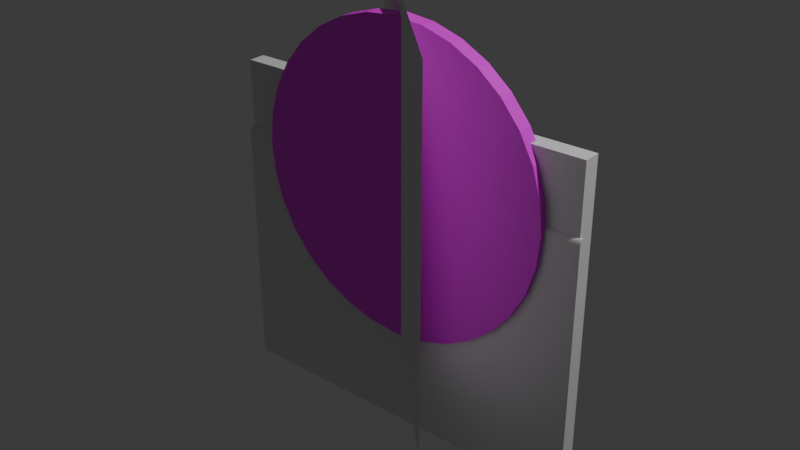 # Source: mediaquesadilla1.blend  (saved by Blender 4.1.24; exported with 4.5.12 LTS)
import bpy
from mathutils import Matrix  # noqa: F401  (used for matrix-valued properties, if any)

bpy.ops.wm.read_factory_settings(use_empty=True)
scene = bpy.context.scene
scene.name = 'Scene'

# ---- collections
col_collection = bpy.data.collections.new('Collection'); scene.collection.children.link(col_collection)

# ---- images (referenced by path relative to the original .blend; pixels are not part of the script)
import os
ASSET_DIR = os.environ.get("B2B_ASSET_DIR", "")  # directory of the original .blend (textures are referenced by path, not embedded)
HERE = os.path.dirname(os.path.abspath(__file__))  # packed textures are extracted next to this script under _unpacked/

def load_image(name, relpath, width, height, colorspace="sRGB"):
    """Load a texture the original file referenced (path relative to the .blend, or extracted next to this script)."""
    p = next((c for c in (os.path.join(HERE, relpath), os.path.join(ASSET_DIR, relpath)) if relpath and os.path.exists(c)), "")
    if p:
        img = bpy.data.images.load(p, check_existing=True)
        img.name = name
    else:  # same state as the original file: an image datablock whose file is absent (Cycles renders it pink)
        img = bpy.data.images.new(name, width, height)
        img.source = "FILE"
        img.filepath = "//" + (relpath or name)
    img.colorspace_settings.name = colorspace
    return img
img_1_png = load_image('1.png', '1.png', 1024, 1024, 'sRGB')

# ---- materials (node trees are filled in below, after node groups)
mat_material = bpy.data.materials.new('Material')
mat_material.use_transparent_shadow = False
mat_material_002 = bpy.data.materials.new('Material.002')
mat_material_002.use_transparent_shadow = False

# ---- material node trees
mat_material.use_nodes = True; mat_material.node_tree.nodes.clear()
_N = mat_material.node_tree.nodes; _L = mat_material.node_tree.links
n0 = _N.new('ShaderNodeBsdfPrincipled'); n0.name = 'Principled BSDF'; n0.location = (10, 300)
n1 = _N.new('ShaderNodeOutputMaterial'); n1.name = 'Material Output'; n1.location = (300, 300)
n2 = _N.new('ShaderNodeTexImage'); n2.name = 'Image Texture'; n2.location = (-280, 275)
n2.image = img_1_png
_L.new(n0.outputs[0], n1.inputs[0])
_L.new(n2.outputs[0], n0.inputs[0])
n1.is_active_output = True
mat_material_002.use_nodes = True; mat_material_002.node_tree.nodes.clear()
_N = mat_material_002.node_tree.nodes; _L = mat_material_002.node_tree.links
n0 = _N.new('ShaderNodeBsdfPrincipled'); n0.name = 'Principled BSDF'; n0.location = (10, 300)
n1 = _N.new('ShaderNodeOutputMaterial'); n1.name = 'Material Output'; n1.location = (300, 300)
n2 = _N.new('ShaderNodeTexImage'); n2.name = 'Image Texture'; n2.location = (-280, 275)
n2.image = img_1_png
_L.new(n0.outputs[0], n1.inputs[0])
_L.new(n2.outputs[0], n0.inputs[0])
n1.is_active_output = True

# ---- world
world_world = bpy.data.worlds.new('World'); scene.world = world_world
world_world.use_nodes = True; world_world.node_tree.nodes.clear()
_N = world_world.node_tree.nodes; _L = world_world.node_tree.links
n0 = _N.new('ShaderNodeOutputWorld'); n0.name = 'World Output'; n0.location = (300, 300)
n1 = _N.new('ShaderNodeBackground'); n1.name = 'Background'; n1.location = (10, 300)
n1.inputs[0].default_value = (0.05088, 0.05088, 0.05088, 1.0)
_L.new(n1.outputs[0], n0.inputs[0])
n0.is_active_output = True
world_world.color = (0.05088, 0.05088, 0.05088)
world_world.use_sun_shadow = False
world_world.sun_shadow_jitter_overblur = 0.0

# ---- lights
light_light = bpy.data.lights.new('Light', 'POINT')
light_light.transmission_factor = 0.0
light_light.energy = 1000.0
light_light.shadow_soft_size = 0.1
light_light.shadow_maximum_resolution = 0.006
light_light.use_absolute_resolution = True

# ---- meshes
me_plane = bpy.data.meshes.new('Plane')
me_plane.from_pydata([(-1.0, -1.0, 0.0), (1.0, -1.0, 0.0), (-1.0, 1.0, 0.0), (1.0, 1.0, 0.0)], [], [(0, 1, 3, 2)])
_uv = me_plane.uv_layers.new(name='UVMap')
_uv.uv.foreach_set('vector', [0.0, 0.0, 1.0, 0.0, 1.0, 1.0, 0.0, 1.0])
me_plane.update()
me_cylinder_003 = bpy.data.meshes.new('Cylinder.003')
me_cylinder_003.from_pydata([(0.0, 1.0, 0.0489), (0.0, 1.0, -0.0489), (0.1951, 0.9808, 0.0489), (0.1951, 0.9808, -0.0489), (0.3827, 0.9239, 0.0489), (0.3827, 0.9239, -0.0489), (0.5556, 0.8315, 0.0489), (0.5556, 0.8315, -0.0489), (0.7071, 0.7071, 0.0489), (0.7071, 0.7071, -0.0489), (0.8315, 0.5556, 0.0489), (0.8315, 0.5556, -0.0489), (0.9239, 0.3827, 0.0489), (0.9239, 0.3827, -0.0489), (0.9808, 0.1951, 0.0489), (0.9808, 0.1951, -0.0489), (1.0, 7.919e-08, 0.0489), (1.0, -7.919e-08, -0.0489), (0.9808, -0.1951, 0.0489), (0.9808, -0.1951, -0.0489), (0.9239, -0.3827, 0.0489), (0.9239, -0.3827, -0.0489), (0.8315, -0.5556, 0.0489), (0.8315, -0.5556, -0.0489), (0.7071, -0.7071, 0.0489), (0.7071, -0.7071, -0.0489), (0.5556, -0.8315, 0.0489), (0.5556, -0.8315, -0.0489), (0.3827, -0.9239, 0.0489), (0.3827, -0.9239, -0.0489), (0.1951, -0.9808, 0.0489), (0.1951, -0.9808, -0.0489), (0.0, -1.0, 0.0489), (0.0, -1.0, -0.0489), (-0.1951, -0.9808, 0.0489), (-0.1951, -0.9808, -0.0489), (-0.3827, -0.9239, 0.0489), (-0.3827, -0.9239, -0.0489), (-0.5556, -0.8315, 0.0489), (-0.5556, -0.8315, -0.0489), (-0.7071, -0.7071, 0.0489), (-0.7071, -0.7071, -0.0489), (-0.8315, -0.5556, 0.0489), (-0.8315, -0.5556, -0.0489), (-0.9239, -0.3827, 0.0489), (-0.9239, -0.3827, -0.0489), (-0.9808, -0.1951, 0.0489), (-0.9808, -0.1951, -0.0489), (-1.0, 7.919e-08, 0.0489), (-1.0, -7.919e-08, -0.0489), (-0.9808, 0.1951, 0.0489), (-0.9808, 0.1951, -0.0489), (-0.9239, 0.3827, 0.0489), (-0.9239, 0.3827, -0.0489), (-0.8315, 0.5556, 0.0489), (-0.8315, 0.5556, -0.0489), (-0.7071, 0.7071, 0.0489), (-0.7071, 0.7071, -0.0489), (-0.5556, 0.8315, 0.0489), (-0.5556, 0.8315, -0.0489), (-0.3827, 0.9239, 0.0489), (-0.3827, 0.9239, -0.0489), (-0.1951, 0.9808, 0.0489), (-0.1951, 0.9808, -0.0489)], [], [(0, 1, 3, 2), (2, 3, 5, 4), (4, 5, 7, 6), (6, 7, 9, 8), (8, 9, 11, 10), (10, 11, 13, 12), (12, 13, 15, 14), (14, 15, 17, 16), (16, 17, 19, 18), (18, 19, 21, 20), (20, 21, 23, 22), (22, 23, 25, 24), (24, 25, 27, 26), (26, 27, 29, 28), (28, 29, 31, 30), (30, 31, 33, 32), (32, 33, 35, 34), (34, 35, 37, 36), (36, 37, 39, 38), (38, 39, 41, 40), (40, 41, 43, 42), (42, 43, 45, 44), (44, 45, 47, 46), (46, 47, 49, 48), (48, 49, 51, 50), (50, 51, 53, 52), (52, 53, 55, 54), (54, 55, 57, 56), (56, 57, 59, 58), (58, 59, 61, 60), (3, 1, 63, 61, 59, 57, 55, 53, 51, 49, 47, 45, 43, 41, 39, 37, 35, 33, 31, 29, 27, 25, 23, 21, 19, 17, 15, 13, 11, 9, 7, 5), (60, 61, 63, 62), (62, 63, 1, 0), (0, 2, 4, 6, 8, 10, 12, 14, 16, 18, 20, 22, 24, 26, 28, 30, 32, 34, 36, 38, 40, 42, 44, 46, 48, 50, 52, 54, 56, 58, 60, 62)])
_uv = me_cylinder_003.uv_layers.new(name='UVMap')
_uv.uv.foreach_set('vector', [0.5, 0.5244, 0.5, 0.4756, 0.5975, 0.4756, 0.5975, 0.5244, 0.5975, 0.5244, 0.5975, 0.4756, 0.6913, 0.4756, 0.6913, 0.5244, 0.6913, 0.5244, 0.6913, 0.4756, 0.7778, 0.4756, 0.7778, 0.5244, 0.7778, 0.5244, 0.7778, 0.4756, 0.8536, 0.4756, 0.8536, 0.5244, 0.8536, 0.5244, 0.8536, 0.4756, 0.7778, 0.4756, 0.7778, 0.5244, 0.7778, 0.5244, 0.7778, 0.4756, 0.6913, 0.4756, 0.6913, 0.5244, 0.6913, 0.5244, 0.6913, 0.4756, 0.5975, 0.4756, 0.5975, 0.5244, 0.5975, 0.5244, 0.5975, 0.4756, 0.5, 0.4756, 0.5, 0.5244, 0.5, 0.5244, 0.5, 0.4756, 0.4025, 0.4756, 0.4025, 0.5244, 0.4025, 0.5244, 0.4025, 0.4756, 0.3087, 0.4756, 0.3087, 0.5244, 0.3087, 0.5244, 0.3087, 0.4756, 0.2222, 0.4756, 0.2222, 0.5244, 0.2222, 0.5244, 0.2222, 0.4756, 0.1464, 0.4756, 0.1464, 0.5244, 0.8536, 0.5244, 0.8536, 0.4756, 0.7778, 0.4756, 0.7778, 0.5244, 0.7778, 0.5244, 0.7778, 0.4756, 0.6913, 0.4756, 0.6913, 0.5244, 0.6913, 0.5244, 0.6913, 0.4756, 0.5975, 0.4756, 0.5975, 0.5244, 0.5975, 0.5244, 0.5975, 0.4756, 0.5, 0.4756, 0.5, 0.5244, 0.5, 0.5244, 0.5, 0.4756, 0.4025, 0.4756, 0.4025, 0.5244, 0.4025, 0.5244, 0.4025, 0.4756, 0.3087, 0.4756, 0.3087, 0.5244, 0.3087, 0.5244, 0.3087, 0.4756, 0.2222, 0.4756, 0.2222, 0.5244, 0.2222, 0.5244, 0.2222, 0.4756, 0.1464, 0.4756, 0.1464, 0.5244, 0.1464, 0.5244, 0.1464, 0.4756, 0.2222, 0.4756, 0.2222, 0.5244, 0.2222, 0.5244, 0.2222, 0.4756, 0.3087, 0.4756, 0.3087, 0.5244, 0.3087, 0.5244, 0.3087, 0.4756, 0.4025, 0.4756, 0.4025, 0.5244, 0.4025, 0.5244, 0.4025, 0.4756, 0.5, 0.4756, 0.5, 0.5244, 0.5, 0.5244, 0.5, 0.4756, 0.5975, 0.4756, 0.5975, 0.5244, 0.5975, 0.5244, 0.5975, 0.4756, 0.6913, 0.4756, 0.6913, 0.5244, 0.6913, 0.5244, 0.6913, 0.4756, 0.7778, 0.4756, 0.7778, 0.5244, 0.7778, 0.5244, 0.7778, 0.4756, 0.8536, 0.4756, 0.8536, 0.5244, 0.1464, 0.5244, 0.1464, 0.4756, 0.2222, 0.4756, 0.2222, 0.5244, 0.2222, 0.5244, 0.2222, 0.4756, 0.3087, 0.4756, 0.3087, 0.5244, 0.5975, 0.9904, 0.5, 1.0, 0.4025, 0.9904, 0.3087, 0.9619, 0.2222, 0.9157, 0.1464, 0.8536, 0.08427, 0.7778, 0.03806, 0.6913, 0.009607, 0.5975, 5.96e-08, 0.5, 0.009607, 0.4025, 0.03806, 0.3087, 0.08427, 0.2222, 0.1464, 0.1464, 0.2222, 0.08427, 0.3087, 0.03806, 0.4025, 0.009607, 0.5, 0.0, 0.5975, 0.009607, 0.6913, 0.03806, 0.7778, 0.08427, 0.8536, 0.1464, 0.9157, 0.2222, 0.9619, 0.3087, 0.9904, 0.4025, 1.0, 0.5, 0.9904, 0.5975, 0.9619, 0.6913, 0.9157, 0.7778, 0.8536, 0.8536, 0.7778, 0.9157, 0.6913, 0.9619, 0.3087, 0.5244, 0.3087, 0.4756, 0.4025, 0.4756, 0.4025, 0.5244, 0.4025, 0.5244, 0.4025, 0.4756, 0.5, 0.4756, 0.5, 0.5244, 0.5, 1.0, 0.5975, 0.9904, 0.6913, 0.9619, 0.7778, 0.9157, 0.8536, 0.8536, 0.9157, 0.7778, 0.9619, 0.6913, 0.9904, 0.5975, 1.0, 0.5, 0.9904, 0.4025, 0.9619, 0.3087, 0.9157, 0.2222, 0.8536, 0.1464, 0.7778, 0.08427, 0.6913, 0.03806, 0.5975, 0.009607, 0.5, 8.941e-08, 0.4025, 0.009607, 0.3087, 0.03806, 0.2222, 0.08427, 0.1464, 0.1464, 0.08427, 0.2222, 0.03806, 0.3087, 0.009607, 0.4025, 5.96e-08, 0.5, 0.009607, 0.5975, 0.03806, 0.6913, 0.08427, 0.7778, 0.1464, 0.8536, 0.2222, 0.9157, 0.3087, 0.9619, 0.4025, 0.9904])
me_cylinder_003.materials.append(mat_material)
me_cylinder_003.update()
me_cylinder_004 = bpy.data.meshes.new('Cylinder.004')
me_cylinder_004.from_pydata([(-34.16, 1.0, -1.0), (-34.16, 1.0, 1.0), (-33.96, 0.9808, -1.0), (-33.96, 0.9808, 1.0), (0.3827, 0.9239, -1.0), (0.3827, 0.9239, 1.0), (0.5556, 0.8315, -1.0), (0.5556, 0.8315, 1.0), (0.7071, 0.7071, -1.0), (0.7071, 0.7071, 1.0), (0.8315, 0.5556, -1.0), (0.8315, 0.5556, 1.0), (0.9239, 0.3827, -1.0), (0.9239, 0.3827, 1.0), (0.9808, 0.1951, -1.0), (0.9808, 0.1951, 1.0), (1.0, 0.0, -1.0), (1.0, 0.0, 1.0), (0.9808, -0.1951, -1.0), (0.9808, -0.1951, 1.0), (0.9239, -0.3827, -1.0), (0.9239, -0.3827, 1.0), (0.8315, -0.5556, -1.0), (0.8315, -0.5556, 1.0), (0.7071, -0.7071, -1.0), (0.7071, -0.7071, 1.0), (0.5556, -0.8315, -1.0), (0.5556, -0.8315, 1.0), (0.3827, -0.9239, -1.0), (0.3827, -0.9239, 1.0), (-33.96, -0.9808, -1.0), (-33.96, -0.9808, 1.0), (-34.16, -1.0, -1.0), (-34.16, -1.0, 1.0), (-34.35, -0.9808, -1.0), (-34.35, -0.9808, 1.0), (-34.54, -0.9239, -1.0), (-34.54, -0.9239, 1.0), (-34.71, -0.8315, -1.0), (-34.71, -0.8315, 1.0), (-34.86, -0.7071, -1.0), (-34.86, -0.7071, 1.0), (-34.99, -0.5556, -1.0), (-34.99, -0.5556, 1.0), (-35.08, -0.3827, -1.0), (-35.08, -0.3827, 1.0), (-35.14, -0.1951, -1.0), (-35.14, -0.1951, 1.0), (-35.16, 0.0, -1.0), (-35.16, 0.0, 1.0), (-35.14, 0.1951, -1.0), (-35.14, 0.1951, 1.0), (-35.08, 0.3827, -1.0), (-35.08, 0.3827, 1.0), (-34.99, 0.5556, -1.0), (-34.99, 0.5556, 1.0), (-34.86, 0.7071, -1.0), (-34.86, 0.7071, 1.0), (-34.71, 0.8315, -1.0), (-34.71, 0.8315, 1.0), (-34.54, 0.9239, -1.0), (-34.54, 0.9239, 1.0), (-34.35, 0.9808, -1.0), (-34.35, 0.9808, 1.0)], [], [(0, 1, 3, 2), (2, 3, 5, 4), (4, 5, 7, 6), (6, 7, 9, 8), (8, 9, 11, 10), (10, 11, 13, 12), (12, 13, 15, 14), (14, 15, 17, 16), (16, 17, 19, 18), (18, 19, 21, 20), (20, 21, 23, 22), (22, 23, 25, 24), (24, 25, 27, 26), (26, 27, 29, 28), (28, 29, 31, 30), (30, 31, 33, 32), (32, 33, 35, 34), (34, 35, 37, 36), (36, 37, 39, 38), (38, 39, 41, 40), (40, 41, 43, 42), (42, 43, 45, 44), (44, 45, 47, 46), (46, 47, 49, 48), (48, 49, 51, 50), (50, 51, 53, 52), (52, 53, 55, 54), (54, 55, 57, 56), (56, 57, 59, 58), (58, 59, 61, 60), (3, 1, 63, 61, 59, 57, 55, 53, 51, 49, 47, 45, 43, 41, 39, 37, 35, 33, 31, 29, 27, 25, 23, 21, 19, 17, 15, 13, 11, 9, 7, 5), (60, 61, 63, 62), (62, 63, 1, 0), (0, 2, 4, 6, 8, 10, 12, 14, 16, 18, 20, 22, 24, 26, 28, 30, 32, 34, 36, 38, 40, 42, 44, 46, 48, 50, 52, 54, 56, 58, 60, 62)])
_uv = me_cylinder_004.uv_layers.new(name='UVMap')
_uv.uv.foreach_set('vector', [1.0, 0.5, 1.0, 1.0, 0.9688, 1.0, 0.9688, 0.5, 0.999, 0.001001, 0.001001, 0.001001, 0.001001, 0.999, 0.999, 0.999, 0.9375, 0.5, 0.9375, 1.0, 0.9062, 1.0, 0.9062, 0.5, 0.9062, 0.5, 0.9062, 1.0, 0.875, 1.0, 0.875, 0.5, 0.875, 0.5, 0.875, 1.0, 0.8438, 1.0, 0.8438, 0.5, 0.8438, 0.5, 0.8438, 1.0, 0.8125, 1.0, 0.8125, 0.5, 0.8125, 0.5, 0.8125, 1.0, 0.7812, 1.0, 0.7812, 0.5, 0.7812, 0.5, 0.7812, 1.0, 0.75, 1.0, 0.75, 0.5, 0.75, 0.5, 0.75, 1.0, 0.7188, 1.0, 0.7188, 0.5, 0.7188, 0.5, 0.7188, 1.0, 0.6875, 1.0, 0.6875, 0.5, 0.6875, 0.5, 0.6875, 1.0, 0.6562, 1.0, 0.6562, 0.5, 0.6562, 0.5, 0.6562, 1.0, 0.625, 1.0, 0.625, 0.5, 0.625, 0.5, 0.625, 1.0, 0.5938, 1.0, 0.5938, 0.5, 0.5938, 0.5, 0.5938, 1.0, 0.5625, 1.0, 0.5625, 0.5, 0.999, 0.001001, 0.001001, 0.001001, 0.001001, 0.999, 0.999, 0.999, 0.5312, 0.5, 0.5312, 1.0, 0.5, 1.0, 0.5, 0.5, 0.5, 0.5, 0.5, 1.0, 0.4688, 1.0, 0.4688, 0.5, 0.4688, 0.5, 0.4688, 1.0, 0.4375, 1.0, 0.4375, 0.5, 0.4375, 0.5, 0.4375, 1.0, 0.4062, 1.0, 0.4062, 0.5, 0.4062, 0.5, 0.4062, 1.0, 0.375, 1.0, 0.375, 0.5, 0.375, 0.5, 0.375, 1.0, 0.3438, 1.0, 0.3438, 0.5, 0.3438, 0.5, 0.3438, 1.0, 0.3125, 1.0, 0.3125, 0.5, 0.3125, 0.5, 0.3125, 1.0, 0.2812, 1.0, 0.2812, 0.5, 0.2812, 0.5, 0.2812, 1.0, 0.25, 1.0, 0.25, 0.5, 0.25, 0.5, 0.25, 1.0, 0.2188, 1.0, 0.2188, 0.5, 0.2188, 0.5, 0.2188, 1.0, 0.1875, 1.0, 0.1875, 0.5, 0.1875, 0.5, 0.1875, 1.0, 0.1562, 1.0, 0.1562, 0.5, 0.1562, 0.5, 0.1562, 1.0, 0.125, 1.0, 0.125, 0.5, 0.125, 0.5, 0.125, 1.0, 0.09375, 1.0, 0.09375, 0.5, 0.09375, 0.5, 0.09375, 1.0, 0.0625, 1.0, 0.0625, 0.5, 0.2968, 0.4854, 0.25, 0.49, 0.2032, 0.4854, 0.1582, 0.4717, 0.1167, 0.4496, 0.08029, 0.4197, 0.05045, 0.3833, 0.02827, 0.3418, 0.01461, 0.2968, 0.01, 0.25, 0.01461, 0.2032, 0.02827, 0.1582, 0.05045, 0.1167, 0.08029, 0.08029, 0.1167, 0.05045, 0.1582, 0.02827, 0.2032, 0.01461, 0.25, 0.01, 0.2968, 0.01461, 0.3418, 0.02827, 0.3833, 0.05045, 0.4197, 0.08029, 0.4496, 0.1167, 0.4717, 0.1582, 0.4854, 0.2032, 0.49, 0.25, 0.4854, 0.2968, 0.4717, 0.3418, 0.4496, 0.3833, 0.4197, 0.4197, 0.3833, 0.4496, 0.3418, 0.4717, 0.0625, 0.5, 0.0625, 1.0, 0.03125, 1.0, 0.03125, 0.5, 0.03125, 0.5, 0.03125, 1.0, 0.0, 1.0, 0.0, 0.5, 0.75, 0.49, 0.7968, 0.4854, 0.8418, 0.4717, 0.8833, 0.4496, 0.9197, 0.4197, 0.9496, 0.3833, 0.9717, 0.3418, 0.9854, 0.2968, 0.99, 0.25, 0.9854, 0.2032, 0.9717, 0.1582, 0.9496, 0.1167, 0.9197, 0.08029, 0.8833, 0.05045, 0.8418, 0.02827, 0.7968, 0.01461, 0.75, 0.01, 0.7032, 0.01461, 0.6582, 0.02827, 0.6167, 0.05045, 0.5803, 0.08029, 0.5504, 0.1167, 0.5283, 0.1582, 0.5146, 0.2032, 0.51, 0.25, 0.5146, 0.2968, 0.5283, 0.3418, 0.5504, 0.3833, 0.5803, 0.4197, 0.6167, 0.4496, 0.6582, 0.4717, 0.7032, 0.4854])
me_cylinder_004.materials.append(mat_material_002)
me_cylinder_004.update()
me_cylinder_005 = bpy.data.meshes.new('Cylinder.005')
me_cylinder_005.from_pydata([(-34.16, 1.0, -1.0), (-34.16, 1.0, 1.0), (-33.96, 0.9808, -1.0), (-33.96, 0.9808, 1.0), (0.3827, 0.9239, -1.0), (0.3827, 0.9239, 1.0), (0.5556, 0.8315, -1.0), (0.5556, 0.8315, 1.0), (0.7071, 0.7071, -1.0), (0.7071, 0.7071, 1.0), (0.8315, 0.5556, -1.0), (0.8315, 0.5556, 1.0), (0.9239, 0.3827, -1.0), (0.9239, 0.3827, 1.0), (0.9808, 0.1951, -1.0), (0.9808, 0.1951, 1.0), (1.0, 0.0, -1.0), (1.0, 0.0, 1.0), (0.9808, -0.1951, -1.0), (0.9808, -0.1951, 1.0), (0.9239, -0.3827, -1.0), (0.9239, -0.3827, 1.0), (0.8315, -0.5556, -1.0), (0.8315, -0.5556, 1.0), (0.7071, -0.7071, -1.0), (0.7071, -0.7071, 1.0), (0.5556, -0.8315, -1.0), (0.5556, -0.8315, 1.0), (0.3827, -0.9239, -1.0), (0.3827, -0.9239, 1.0), (-33.96, -0.9808, -1.0), (-33.96, -0.9808, 1.0), (-34.16, -1.0, -1.0), (-34.16, -1.0, 1.0), (-34.35, -0.9808, -1.0), (-34.35, -0.9808, 1.0), (-34.54, -0.9239, -1.0), (-34.54, -0.9239, 1.0), (-34.71, -0.8315, -1.0), (-34.71, -0.8315, 1.0), (-34.86, -0.7071, -1.0), (-34.86, -0.7071, 1.0), (-34.99, -0.5556, -1.0), (-34.99, -0.5556, 1.0), (-35.08, -0.3827, -1.0), (-35.08, -0.3827, 1.0), (-35.14, -0.1951, -1.0), (-35.14, -0.1951, 1.0), (-35.16, 0.0, -1.0), (-35.16, 0.0, 1.0), (-35.14, 0.1951, -1.0), (-35.14, 0.1951, 1.0), (-35.08, 0.3827, -1.0), (-35.08, 0.3827, 1.0), (-34.99, 0.5556, -1.0), (-34.99, 0.5556, 1.0), (-34.86, 0.7071, -1.0), (-34.86, 0.7071, 1.0), (-34.71, 0.8315, -1.0), (-34.71, 0.8315, 1.0), (-34.54, 0.9239, -1.0), (-34.54, 0.9239, 1.0), (-34.35, 0.9808, -1.0), (-34.35, 0.9808, 1.0)], [], [(0, 1, 3, 2), (2, 3, 5, 4), (4, 5, 7, 6), (6, 7, 9, 8), (8, 9, 11, 10), (10, 11, 13, 12), (12, 13, 15, 14), (14, 15, 17, 16), (16, 17, 19, 18), (18, 19, 21, 20), (20, 21, 23, 22), (22, 23, 25, 24), (24, 25, 27, 26), (26, 27, 29, 28), (28, 29, 31, 30), (30, 31, 33, 32), (32, 33, 35, 34), (34, 35, 37, 36), (36, 37, 39, 38), (38, 39, 41, 40), (40, 41, 43, 42), (42, 43, 45, 44), (44, 45, 47, 46), (46, 47, 49, 48), (48, 49, 51, 50), (50, 51, 53, 52), (52, 53, 55, 54), (54, 55, 57, 56), (56, 57, 59, 58), (58, 59, 61, 60), (3, 1, 63, 61, 59, 57, 55, 53, 51, 49, 47, 45, 43, 41, 39, 37, 35, 33, 31, 29, 27, 25, 23, 21, 19, 17, 15, 13, 11, 9, 7, 5), (60, 61, 63, 62), (62, 63, 1, 0), (0, 2, 4, 6, 8, 10, 12, 14, 16, 18, 20, 22, 24, 26, 28, 30, 32, 34, 36, 38, 40, 42, 44, 46, 48, 50, 52, 54, 56, 58, 60, 62)])
_uv = me_cylinder_005.uv_layers.new(name='UVMap')
_uv.uv.foreach_set('vector', [1.0, 0.5, 1.0, 1.0, 0.9688, 1.0, 0.9688, 0.5, 0.9688, 0.5, 0.9688, 1.0, 0.9375, 1.0, 0.9375, 0.5, 0.9375, 0.5, 0.9375, 1.0, 0.9062, 1.0, 0.9062, 0.5, 0.9062, 0.5, 0.9062, 1.0, 0.875, 1.0, 0.875, 0.5, 0.875, 0.5, 0.875, 1.0, 0.8438, 1.0, 0.8438, 0.5, 0.8438, 0.5, 0.8438, 1.0, 0.8125, 1.0, 0.8125, 0.5, 0.8125, 0.5, 0.8125, 1.0, 0.7812, 1.0, 0.7812, 0.5, 0.7812, 0.5, 0.7812, 1.0, 0.75, 1.0, 0.75, 0.5, 0.75, 0.5, 0.75, 1.0, 0.7188, 1.0, 0.7188, 0.5, 0.7188, 0.5, 0.7188, 1.0, 0.6875, 1.0, 0.6875, 0.5, 0.6875, 0.5, 0.6875, 1.0, 0.6562, 1.0, 0.6562, 0.5, 0.6562, 0.5, 0.6562, 1.0, 0.625, 1.0, 0.625, 0.5, 0.625, 0.5, 0.625, 1.0, 0.5938, 1.0, 0.5938, 0.5, 0.5938, 0.5, 0.5938, 1.0, 0.5625, 1.0, 0.5625, 0.5, 0.5625, 0.5, 0.5625, 1.0, 0.5312, 1.0, 0.5312, 0.5, 0.5312, 0.5, 0.5312, 1.0, 0.5, 1.0, 0.5, 0.5, 0.5, 0.5, 0.5, 1.0, 0.4688, 1.0, 0.4688, 0.5, 0.4688, 0.5, 0.4688, 1.0, 0.4375, 1.0, 0.4375, 0.5, 0.4375, 0.5, 0.4375, 1.0, 0.4062, 1.0, 0.4062, 0.5, 0.4062, 0.5, 0.4062, 1.0, 0.375, 1.0, 0.375, 0.5, 0.375, 0.5, 0.375, 1.0, 0.3438, 1.0, 0.3438, 0.5, 0.3438, 0.5, 0.3438, 1.0, 0.3125, 1.0, 0.3125, 0.5, 0.3125, 0.5, 0.3125, 1.0, 0.2812, 1.0, 0.2812, 0.5, 0.2812, 0.5, 0.2812, 1.0, 0.25, 1.0, 0.25, 0.5, 0.25, 0.5, 0.25, 1.0, 0.2188, 1.0, 0.2188, 0.5, 0.2188, 0.5, 0.2188, 1.0, 0.1875, 1.0, 0.1875, 0.5, 0.1875, 0.5, 0.1875, 1.0, 0.1562, 1.0, 0.1562, 0.5, 0.1562, 0.5, 0.1562, 1.0, 0.125, 1.0, 0.125, 0.5, 0.125, 0.5, 0.125, 1.0, 0.09375, 1.0, 0.09375, 0.5, 0.09375, 0.5, 0.09375, 1.0, 0.0625, 1.0, 0.0625, 0.5, 0.2968, 0.4854, 0.25, 0.49, 0.2032, 0.4854, 0.1582, 0.4717, 0.1167, 0.4496, 0.08029, 0.4197, 0.05045, 0.3833, 0.02827, 0.3418, 0.01461, 0.2968, 0.01, 0.25, 0.01461, 0.2032, 0.02827, 0.1582, 0.05045, 0.1167, 0.08029, 0.08029, 0.1167, 0.05045, 0.1582, 0.02827, 0.2032, 0.01461, 0.25, 0.01, 0.2968, 0.01461, 0.3418, 0.02827, 0.3833, 0.05045, 0.4197, 0.08029, 0.4496, 0.1167, 0.4717, 0.1582, 0.4854, 0.2032, 0.49, 0.25, 0.4854, 0.2968, 0.4717, 0.3418, 0.4496, 0.3833, 0.4197, 0.4197, 0.3833, 0.4496, 0.3418, 0.4717, 0.0625, 0.5, 0.0625, 1.0, 0.03125, 1.0, 0.03125, 0.5, 0.03125, 0.5, 0.03125, 1.0, 0.0, 1.0, 0.0, 0.5, 0.75, 0.49, 0.7968, 0.4854, 0.8418, 0.4717, 0.8833, 0.4496, 0.9197, 0.4197, 0.9496, 0.3833, 0.9717, 0.3418, 0.9854, 0.2968, 0.99, 0.25, 0.9854, 0.2032, 0.9717, 0.1582, 0.9496, 0.1167, 0.9197, 0.08029, 0.8833, 0.05045, 0.8418, 0.02827, 0.7968, 0.01461, 0.75, 0.01, 0.7032, 0.01461, 0.6582, 0.02827, 0.6167, 0.05045, 0.5803, 0.08029, 0.5504, 0.1167, 0.5283, 0.1582, 0.5146, 0.2032, 0.51, 0.25, 0.5146, 0.2968, 0.5283, 0.3418, 0.5504, 0.3833, 0.5803, 0.4197, 0.6167, 0.4496, 0.6582, 0.4717, 0.7032, 0.4854])
me_cylinder_005.update()
me_cube_002 = bpy.data.meshes.new('Cube.002')
me_cube_002.from_pydata([(-1.0, -1.0, -1.0), (-1.0, -1.0, 1.0), (-1.0, 1.0, -1.0), (-1.0, 1.0, 1.0), (1.0, -1.0, -1.0), (1.0, -1.0, 1.0), (1.0, 1.0, -1.0), (1.0, 1.0, 1.0)], [], [(0, 1, 3, 2), (2, 3, 7, 6), (6, 7, 5, 4), (4, 5, 1, 0), (2, 6, 4, 0), (7, 3, 1, 5)])
_uv = me_cube_002.uv_layers.new(name='UVMap')
_uv.uv.foreach_set('vector', [0.375, 0.0, 0.625, 0.0, 0.625, 0.25, 0.375, 0.25, 0.375, 0.25, 0.625, 0.25, 0.625, 0.5, 0.375, 0.5, 0.375, 0.5, 0.625, 0.5, 0.625, 0.75, 0.375, 0.75, 0.375, 0.75, 0.625, 0.75, 0.625, 1.0, 0.375, 1.0, 0.125, 0.5, 0.375, 0.5, 0.375, 0.75, 0.125, 0.75, 0.625, 0.5, 0.875, 0.5, 0.875, 0.75, 0.625, 0.75])
me_cube_002.update()

# ---- objects
ob_light = bpy.data.objects.new('Light', light_light)
ob_plane = bpy.data.objects.new('Plane', me_plane)
ob_cylinder_003 = bpy.data.objects.new('Cylinder.003', me_cylinder_003)
ob_tortilla = bpy.data.objects.new('Tortilla', me_cylinder_004)
ob_cylinder_005 = bpy.data.objects.new('Cylinder.005', me_cylinder_005)
ob_cube_002 = bpy.data.objects.new('Cube.002', me_cube_002)

# ---- transforms, parenting, visibility, modifiers, constraints
ob_light.location = (4.076, 1.005, 5.904)
ob_light.rotation_euler = (0.6503, 0.05522, 1.866)
ob_light.lock_rotations_4d = False
ob_light.empty_display_type = 'ARROWS'
ob_light.color = (0.0, 0.0, 0.0, 0.0)
ob_light.lineart.crease_threshold = 0.0
ob_plane.location = (0.0, 0.0, 0.0)
ob_plane.rotation_euler = (0.7854, -1.571, 0.0)
ob_cylinder_003.location = (0.0, 0.0, 0.0)
ob_cylinder_003.rotation_euler = (1.571, -0.0, 0.0)
ob_cylinder_003.scale = (-0.8961, -0.8961, 0.8961)
ob_tortilla.location = (0.0, 0.0, 0.00368)
ob_tortilla.rotation_euler = (-0.0, -1.571, 0.0)
ob_tortilla.scale = (0.04228, 0.02704, 1.041)
_m = ob_tortilla.modifiers.new('Boolean', 'BOOLEAN')
_m.object = ob_cylinder_005
_m = ob_tortilla.modifiers.new('Boolean.001', 'BOOLEAN')
_m.object = ob_cylinder_003
_m.operation = 'INTERSECT'
_m = ob_tortilla.modifiers.new('Boolean.002', 'BOOLEAN')
_m.object = ob_cube_002
ob_cylinder_005.location = (0.0, 0.0, -0.004601)
ob_cylinder_005.rotation_euler = (-0.0, -1.571, 0.0)
ob_cylinder_005.scale = (0.04238, 0.02027, 1.093)
ob_cube_002.location = (0.0, 0.04958, -0.4121)
ob_cube_002.scale = (1.079, 0.0502, 0.8417)

# ---- collection membership
col_collection.objects.link(ob_light)
col_collection.objects.link(ob_plane)
col_collection.objects.link(ob_cylinder_003)
col_collection.objects.link(ob_tortilla)
col_collection.objects.link(ob_cylinder_005)
col_collection.objects.link(ob_cube_002)

# ---- scene / render settings (as saved in the file)
scene.frame_start = 1; scene.frame_end = 250; scene.frame_set(1)
scene.render.engine = 'BLENDER_EEVEE_NEXT'
scene.cycles.sampling_pattern = 'TABULATED_SOBOL'
scene.eevee.ray_tracing_options.trace_max_roughness = 0.0
bpy.context.view_layer.update()

# ---- added for rendering (the .blend has no active camera): camera
cam_auto = bpy.data.cameras.new('AutoCamera')
cam_auto.lens = 50.0
cam_auto.sensor_width = 36.0
cam_auto.clip_end = 1000.0
ob_auto_camera = bpy.data.objects.new('AutoCamera', cam_auto)
scene.collection.objects.link(ob_auto_camera)
ob_auto_camera.location = (3.33592, -4.00311, 2.42144)
ob_auto_camera.rotation_euler = (1.09748, -7.21219e-08, 0.694738)
scene.camera = ob_auto_camera
bpy.context.view_layer.update()
